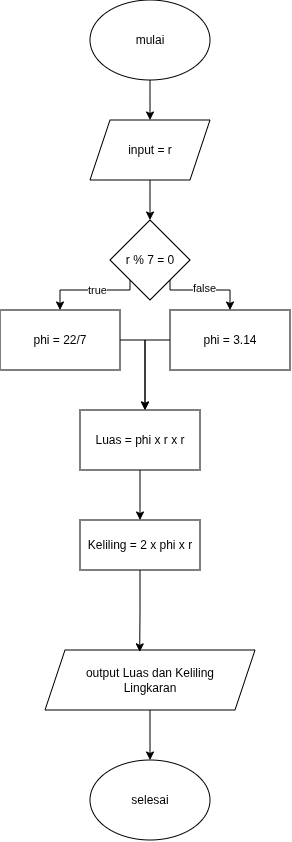

The diagram above was exported from draw.io. Its source (the exported page's mxGraphModel, read from the mxfile embedded in the PNG):
<mxGraphModel dx="759" dy="441" grid="1" gridSize="10" guides="1" tooltips="1" connect="1" arrows="1" fold="1" page="1" pageScale="1" pageWidth="827" pageHeight="1169" math="0" shadow="0">
  <root>
    <mxCell id="0" />
    <mxCell id="1" parent="0" />
    <mxCell id="6-qVwDCrfNLG8u4H3clr-4" style="edgeStyle=orthogonalEdgeStyle;rounded=0;orthogonalLoop=1;jettySize=auto;html=1;exitX=0.5;exitY=1;exitDx=0;exitDy=0;" edge="1" parent="1" source="6-qVwDCrfNLG8u4H3clr-1" target="6-qVwDCrfNLG8u4H3clr-3">
      <mxGeometry relative="1" as="geometry" />
    </mxCell>
    <mxCell id="6-qVwDCrfNLG8u4H3clr-1" value="mulai" style="ellipse;whiteSpace=wrap;html=1;" vertex="1" parent="1">
      <mxGeometry x="310" y="60" width="120" height="80" as="geometry" />
    </mxCell>
    <mxCell id="6-qVwDCrfNLG8u4H3clr-6" style="edgeStyle=orthogonalEdgeStyle;rounded=0;orthogonalLoop=1;jettySize=auto;html=1;" edge="1" parent="1" source="6-qVwDCrfNLG8u4H3clr-3" target="6-qVwDCrfNLG8u4H3clr-5">
      <mxGeometry relative="1" as="geometry" />
    </mxCell>
    <mxCell id="6-qVwDCrfNLG8u4H3clr-3" value="input = r" style="shape=parallelogram;perimeter=parallelogramPerimeter;whiteSpace=wrap;html=1;fixedSize=1;" vertex="1" parent="1">
      <mxGeometry x="310" y="180" width="120" height="60" as="geometry" />
    </mxCell>
    <mxCell id="6-qVwDCrfNLG8u4H3clr-9" style="edgeStyle=orthogonalEdgeStyle;rounded=0;orthogonalLoop=1;jettySize=auto;html=1;exitX=0;exitY=1;exitDx=0;exitDy=0;" edge="1" parent="1" source="6-qVwDCrfNLG8u4H3clr-5" target="6-qVwDCrfNLG8u4H3clr-7">
      <mxGeometry relative="1" as="geometry">
        <Array as="points">
          <mxPoint x="350" y="350" />
          <mxPoint x="280" y="350" />
        </Array>
      </mxGeometry>
    </mxCell>
    <mxCell id="6-qVwDCrfNLG8u4H3clr-19" value="true" style="edgeLabel;html=1;align=center;verticalAlign=middle;resizable=0;points=[];" vertex="1" connectable="0" parent="6-qVwDCrfNLG8u4H3clr-9">
      <mxGeometry x="-0.1311" relative="1" as="geometry">
        <mxPoint as="offset" />
      </mxGeometry>
    </mxCell>
    <mxCell id="6-qVwDCrfNLG8u4H3clr-10" style="edgeStyle=orthogonalEdgeStyle;rounded=0;orthogonalLoop=1;jettySize=auto;html=1;exitX=1;exitY=1;exitDx=0;exitDy=0;entryX=0.5;entryY=0;entryDx=0;entryDy=0;" edge="1" parent="1" source="6-qVwDCrfNLG8u4H3clr-5" target="6-qVwDCrfNLG8u4H3clr-8">
      <mxGeometry relative="1" as="geometry">
        <Array as="points">
          <mxPoint x="390" y="350" />
          <mxPoint x="450" y="350" />
        </Array>
      </mxGeometry>
    </mxCell>
    <mxCell id="6-qVwDCrfNLG8u4H3clr-20" value="false" style="edgeLabel;html=1;align=center;verticalAlign=middle;resizable=0;points=[];" vertex="1" connectable="0" parent="6-qVwDCrfNLG8u4H3clr-10">
      <mxGeometry x="-0.0395" y="2" relative="1" as="geometry">
        <mxPoint as="offset" />
      </mxGeometry>
    </mxCell>
    <mxCell id="6-qVwDCrfNLG8u4H3clr-5" value="r % 7 = 0" style="rhombus;whiteSpace=wrap;html=1;" vertex="1" parent="1">
      <mxGeometry x="330" y="280" width="80" height="80" as="geometry" />
    </mxCell>
    <mxCell id="6-qVwDCrfNLG8u4H3clr-22" style="edgeStyle=orthogonalEdgeStyle;rounded=0;orthogonalLoop=1;jettySize=auto;html=1;" edge="1" parent="1" source="6-qVwDCrfNLG8u4H3clr-7">
      <mxGeometry relative="1" as="geometry">
        <mxPoint x="365" y="470" as="targetPoint" />
      </mxGeometry>
    </mxCell>
    <mxCell id="6-qVwDCrfNLG8u4H3clr-7" value="phi = 22/7" style="rounded=0;whiteSpace=wrap;html=1;direction=west;" vertex="1" parent="1">
      <mxGeometry x="220" y="370" width="120" height="60" as="geometry" />
    </mxCell>
    <mxCell id="6-qVwDCrfNLG8u4H3clr-23" style="edgeStyle=orthogonalEdgeStyle;rounded=0;orthogonalLoop=1;jettySize=auto;html=1;" edge="1" parent="1" source="6-qVwDCrfNLG8u4H3clr-8">
      <mxGeometry relative="1" as="geometry">
        <mxPoint x="365" y="470" as="targetPoint" />
      </mxGeometry>
    </mxCell>
    <mxCell id="6-qVwDCrfNLG8u4H3clr-8" value="phi = 3.14" style="rounded=0;whiteSpace=wrap;html=1;" vertex="1" parent="1">
      <mxGeometry x="390" y="370" width="120" height="60" as="geometry" />
    </mxCell>
    <mxCell id="6-qVwDCrfNLG8u4H3clr-40" style="edgeStyle=orthogonalEdgeStyle;rounded=0;orthogonalLoop=1;jettySize=auto;html=1;" edge="1" parent="1" source="6-qVwDCrfNLG8u4H3clr-24" target="6-qVwDCrfNLG8u4H3clr-26">
      <mxGeometry relative="1" as="geometry" />
    </mxCell>
    <mxCell id="6-qVwDCrfNLG8u4H3clr-24" value="Luas = phi x r x r" style="rounded=0;whiteSpace=wrap;html=1;" vertex="1" parent="1">
      <mxGeometry x="300" y="470" width="120" height="60" as="geometry" />
    </mxCell>
    <mxCell id="6-qVwDCrfNLG8u4H3clr-26" value="Keliling = 2 x phi x r" style="rounded=0;whiteSpace=wrap;html=1;" vertex="1" parent="1">
      <mxGeometry x="300" y="580" width="120" height="50" as="geometry" />
    </mxCell>
    <mxCell id="6-qVwDCrfNLG8u4H3clr-42" style="edgeStyle=orthogonalEdgeStyle;rounded=0;orthogonalLoop=1;jettySize=auto;html=1;exitX=0.5;exitY=1;exitDx=0;exitDy=0;" edge="1" parent="1" source="6-qVwDCrfNLG8u4H3clr-33" target="6-qVwDCrfNLG8u4H3clr-34">
      <mxGeometry relative="1" as="geometry" />
    </mxCell>
    <mxCell id="6-qVwDCrfNLG8u4H3clr-33" value="output Luas dan Keliling&lt;div&gt;Lingkaran&lt;/div&gt;" style="shape=parallelogram;perimeter=parallelogramPerimeter;whiteSpace=wrap;html=1;fixedSize=1;" vertex="1" parent="1">
      <mxGeometry x="265" y="710" width="210" height="60" as="geometry" />
    </mxCell>
    <mxCell id="6-qVwDCrfNLG8u4H3clr-34" value="selesai" style="ellipse;whiteSpace=wrap;html=1;" vertex="1" parent="1">
      <mxGeometry x="310" y="820" width="120" height="80" as="geometry" />
    </mxCell>
    <mxCell id="6-qVwDCrfNLG8u4H3clr-36" style="edgeStyle=orthogonalEdgeStyle;rounded=0;orthogonalLoop=1;jettySize=auto;html=1;entryX=0.451;entryY=0.031;entryDx=0;entryDy=0;entryPerimeter=0;" edge="1" parent="1" source="6-qVwDCrfNLG8u4H3clr-26" target="6-qVwDCrfNLG8u4H3clr-33">
      <mxGeometry relative="1" as="geometry" />
    </mxCell>
  </root>
</mxGraphModel>